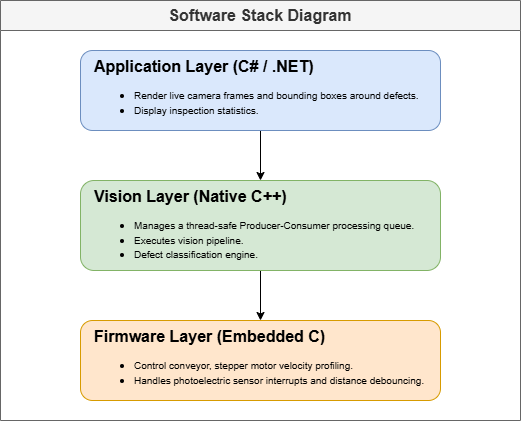

The diagram above was exported from draw.io. Its source (the exported page's mxGraphModel, read from the mxfile embedded in the PNG):
<mxGraphModel dx="1406" dy="746" grid="1" gridSize="10" guides="1" tooltips="1" connect="1" arrows="1" fold="1" page="1" pageScale="1" pageWidth="850" pageHeight="1100" math="0" shadow="0">
  <root>
    <mxCell id="0" />
    <mxCell id="1" parent="0" />
    <mxCell id="1iGDyGjiG6c3jw2EEnUi-1" parent="1" style="swimlane;whiteSpace=wrap;html=1;startSize=30;fillColor=#f5f5f5;strokeColor=#666666;fontColor=#333333;" value="&lt;font style=&quot;font-size: 16px;&quot;&gt;Software Stack Diagram&lt;/font&gt;" vertex="1">
      <mxGeometry height="420" width="520" x="160" y="130" as="geometry" />
    </mxCell>
    <mxCell id="qUvVqw2DrUcQPOoPb7ev-5" edge="1" parent="1iGDyGjiG6c3jw2EEnUi-1" source="mPdQnhUJqa53KmpS343o-19" style="edgeStyle=orthogonalEdgeStyle;rounded=0;orthogonalLoop=1;jettySize=auto;html=1;" target="mPdQnhUJqa53KmpS343o-24" value="">
      <mxGeometry relative="1" as="geometry" />
    </mxCell>
    <mxCell id="mPdQnhUJqa53KmpS343o-19" parent="1iGDyGjiG6c3jw2EEnUi-1" style="rounded=1;whiteSpace=wrap;html=1;fillColor=#dae8fc;strokeColor=#6c8ebf;align=left;spacingLeft=12;verticalAlign=top;" value="&lt;b&gt;&lt;font style=&quot;font-size: 16px;&quot;&gt;Application Layer (C# / .NET)&lt;/font&gt;&lt;/b&gt;&lt;div&gt;&lt;ul&gt;&lt;li&gt;&lt;span style=&quot;font-size: x-small; background-color: transparent; color: light-dark(rgb(0, 0, 0), rgb(255, 255, 255));&quot;&gt;Render live camera frames and bounding boxes around defects.&lt;/span&gt;&lt;/li&gt;&lt;li&gt;&lt;span style=&quot;font-size: x-small; background-color: transparent; color: light-dark(rgb(0, 0, 0), rgb(255, 255, 255));&quot;&gt;Display inspection statistics.&lt;/span&gt;&lt;/li&gt;&lt;/ul&gt;&lt;/div&gt;" vertex="1">
      <mxGeometry height="80" width="360" x="80" y="50" as="geometry" />
    </mxCell>
    <mxCell id="qUvVqw2DrUcQPOoPb7ev-4" edge="1" parent="1iGDyGjiG6c3jw2EEnUi-1" source="mPdQnhUJqa53KmpS343o-24" style="edgeStyle=orthogonalEdgeStyle;rounded=0;orthogonalLoop=1;jettySize=auto;html=1;" target="mPdQnhUJqa53KmpS343o-25" value="">
      <mxGeometry relative="1" as="geometry" />
    </mxCell>
    <mxCell id="mPdQnhUJqa53KmpS343o-24" parent="1iGDyGjiG6c3jw2EEnUi-1" style="rounded=1;whiteSpace=wrap;html=1;fillColor=#d5e8d4;strokeColor=#82b366;align=left;spacingLeft=12;verticalAlign=top;" value="&lt;b&gt;&lt;font style=&quot;font-size: 16px;&quot;&gt;Vision Layer (Native C++)&lt;/font&gt;&lt;/b&gt;&lt;div&gt;&lt;ul&gt;&lt;li&gt;&lt;span style=&quot;font-size: x-small; background-color: transparent; color: light-dark(rgb(0, 0, 0), rgb(255, 255, 255));&quot;&gt;Manages a thread-safe Producer-Consumer processing queue.&lt;/span&gt;&lt;/li&gt;&lt;li&gt;&lt;span style=&quot;font-size: x-small; background-color: transparent; color: light-dark(rgb(0, 0, 0), rgb(255, 255, 255));&quot;&gt;Executes vision pipeline.&lt;/span&gt;&lt;/li&gt;&lt;li&gt;&lt;font size=&quot;1&quot;&gt;Defect classification engine.&lt;/font&gt;&lt;/li&gt;&lt;/ul&gt;&lt;/div&gt;" vertex="1">
      <mxGeometry height="90" width="360" x="80" y="180" as="geometry" />
    </mxCell>
    <mxCell id="mPdQnhUJqa53KmpS343o-25" parent="1iGDyGjiG6c3jw2EEnUi-1" style="rounded=1;whiteSpace=wrap;html=1;fillColor=#ffe6cc;strokeColor=#d79b00;align=left;spacingLeft=12;verticalAlign=top;" value="&lt;b&gt;&lt;font style=&quot;font-size: 16px;&quot;&gt;Firmware Layer (Embedded C)&lt;/font&gt;&lt;/b&gt;&lt;div&gt;&lt;ul&gt;&lt;li&gt;&lt;font size=&quot;1&quot;&gt;Control conveyor, stepper motor velocity profiling.&lt;/font&gt;&lt;/li&gt;&lt;li&gt;&lt;font size=&quot;1&quot;&gt;Handles photoelectric sensor interrupts and distance debouncing.&lt;/font&gt;&lt;/li&gt;&lt;/ul&gt;&lt;/div&gt;" vertex="1">
      <mxGeometry height="80" width="360" x="80" y="320" as="geometry" />
    </mxCell>
  </root>
</mxGraphModel>